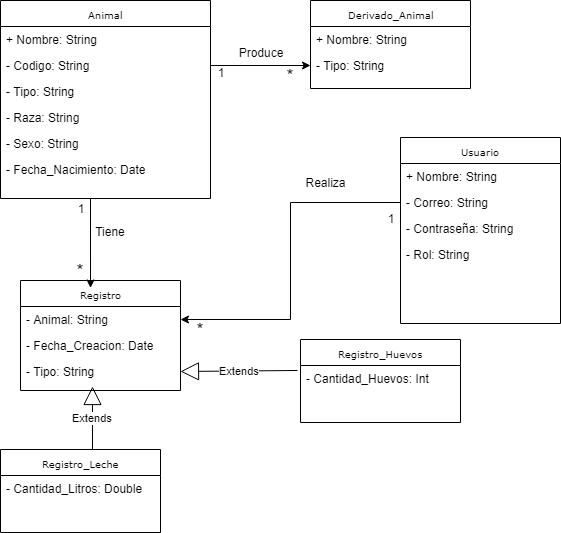

The diagram above was exported from draw.io. Its source (the exported page's mxGraphModel, read from the mxfile embedded in the PNG):
<mxGraphModel dx="868" dy="484" grid="1" gridSize="10" guides="1" tooltips="1" connect="1" arrows="1" fold="1" page="1" pageScale="1" pageWidth="850" pageHeight="1100" background="#ffffff" math="0" shadow="0">
  <root>
    <mxCell id="0" />
    <mxCell id="1" parent="0" />
    <mxCell id="17acba5748e5396b-2" value="Registro" style="swimlane;html=1;fontStyle=0;childLayout=stackLayout;horizontal=1;startSize=26;fillColor=none;horizontalStack=0;resizeParent=1;resizeLast=0;collapsible=1;marginBottom=0;swimlaneFillColor=#ffffff;rounded=0;shadow=0;comic=0;labelBackgroundColor=none;strokeColor=#000000;strokeWidth=1;fontFamily=Verdana;fontSize=10;fontColor=#000000;align=center;" parent="1" vertex="1">
      <mxGeometry x="100" y="314" width="160" height="110" as="geometry" />
    </mxCell>
    <mxCell id="17acba5748e5396b-3" value="- Animal: String" style="text;html=1;strokeColor=none;fillColor=none;align=left;verticalAlign=top;spacingLeft=4;spacingRight=4;whiteSpace=wrap;overflow=hidden;rotatable=0;points=[[0,0.5],[1,0.5]];portConstraint=eastwest;" parent="17acba5748e5396b-2" vertex="1">
      <mxGeometry y="26" width="160" height="26" as="geometry" />
    </mxCell>
    <mxCell id="17acba5748e5396b-4" value="- Fecha_Creacion: Date" style="text;html=1;strokeColor=none;fillColor=none;align=left;verticalAlign=top;spacingLeft=4;spacingRight=4;whiteSpace=wrap;overflow=hidden;rotatable=0;points=[[0,0.5],[1,0.5]];portConstraint=eastwest;" parent="17acba5748e5396b-2" vertex="1">
      <mxGeometry y="52" width="160" height="26" as="geometry" />
    </mxCell>
    <mxCell id="17acba5748e5396b-6" value="- Tipo: String" style="text;html=1;strokeColor=none;fillColor=none;align=left;verticalAlign=top;spacingLeft=4;spacingRight=4;whiteSpace=wrap;overflow=hidden;rotatable=0;points=[[0,0.5],[1,0.5]];portConstraint=eastwest;" parent="17acba5748e5396b-2" vertex="1">
      <mxGeometry y="78" width="160" height="26" as="geometry" />
    </mxCell>
    <mxCell id="17acba5748e5396b-20" value="Animal" style="swimlane;html=1;fontStyle=0;childLayout=stackLayout;horizontal=1;startSize=26;fillColor=none;horizontalStack=0;resizeParent=1;resizeLast=0;collapsible=1;marginBottom=0;swimlaneFillColor=#ffffff;rounded=0;shadow=0;comic=0;labelBackgroundColor=none;strokeColor=#000000;strokeWidth=1;fontFamily=Verdana;fontSize=10;fontColor=#000000;align=center;" parent="1" vertex="1">
      <mxGeometry x="80" y="34" width="210" height="198" as="geometry">
        <mxRectangle x="300" y="42" width="70" height="26" as="alternateBounds" />
      </mxGeometry>
    </mxCell>
    <mxCell id="17acba5748e5396b-21" value="+ Nombre: String" style="text;html=1;strokeColor=none;fillColor=none;align=left;verticalAlign=top;spacingLeft=4;spacingRight=4;whiteSpace=wrap;overflow=hidden;rotatable=0;points=[[0,0.5],[1,0.5]];portConstraint=eastwest;" parent="17acba5748e5396b-20" vertex="1">
      <mxGeometry y="26" width="210" height="26" as="geometry" />
    </mxCell>
    <mxCell id="17acba5748e5396b-24" value="- Codigo: String" style="text;html=1;strokeColor=none;fillColor=none;align=left;verticalAlign=top;spacingLeft=4;spacingRight=4;whiteSpace=wrap;overflow=hidden;rotatable=0;points=[[0,0.5],[1,0.5]];portConstraint=eastwest;" parent="17acba5748e5396b-20" vertex="1">
      <mxGeometry y="52" width="210" height="26" as="geometry" />
    </mxCell>
    <mxCell id="17acba5748e5396b-26" value="- Tipo: String" style="text;html=1;strokeColor=none;fillColor=none;align=left;verticalAlign=top;spacingLeft=4;spacingRight=4;whiteSpace=wrap;overflow=hidden;rotatable=0;points=[[0,0.5],[1,0.5]];portConstraint=eastwest;fontStyle=0" parent="17acba5748e5396b-20" vertex="1">
      <mxGeometry y="78" width="210" height="26" as="geometry" />
    </mxCell>
    <mxCell id="PA6a7DiTL22kpYQ4Q1c--4" value="- Raza: String" style="text;html=1;strokeColor=none;fillColor=none;align=left;verticalAlign=top;spacingLeft=4;spacingRight=4;whiteSpace=wrap;overflow=hidden;rotatable=0;points=[[0,0.5],[1,0.5]];portConstraint=eastwest;fontStyle=0" parent="17acba5748e5396b-20" vertex="1">
      <mxGeometry y="104" width="210" height="26" as="geometry" />
    </mxCell>
    <mxCell id="PA6a7DiTL22kpYQ4Q1c--3" value="- Sexo: String&amp;nbsp;" style="text;html=1;strokeColor=none;fillColor=none;align=left;verticalAlign=top;spacingLeft=4;spacingRight=4;whiteSpace=wrap;overflow=hidden;rotatable=0;points=[[0,0.5],[1,0.5]];portConstraint=eastwest;fontStyle=0" parent="17acba5748e5396b-20" vertex="1">
      <mxGeometry y="130" width="210" height="26" as="geometry" />
    </mxCell>
    <mxCell id="PA6a7DiTL22kpYQ4Q1c--5" value="- Fecha_Nacimiento: Date" style="text;html=1;strokeColor=none;fillColor=none;align=left;verticalAlign=top;spacingLeft=4;spacingRight=4;whiteSpace=wrap;overflow=hidden;rotatable=0;points=[[0,0.5],[1,0.5]];portConstraint=eastwest;fontStyle=0" parent="17acba5748e5396b-20" vertex="1">
      <mxGeometry y="156" width="210" height="26" as="geometry" />
    </mxCell>
    <mxCell id="17acba5748e5396b-44" value="Registro_Leche" style="swimlane;html=1;fontStyle=0;childLayout=stackLayout;horizontal=1;startSize=26;fillColor=none;horizontalStack=0;resizeParent=1;resizeLast=0;collapsible=1;marginBottom=0;swimlaneFillColor=#ffffff;rounded=0;shadow=0;comic=0;labelBackgroundColor=none;strokeColor=#000000;strokeWidth=1;fontFamily=Verdana;fontSize=10;fontColor=#000000;align=center;" parent="1" vertex="1">
      <mxGeometry x="80" y="483" width="160" height="83" as="geometry" />
    </mxCell>
    <mxCell id="17acba5748e5396b-45" value="- Cantidad_Litros: Double" style="text;html=1;strokeColor=none;fillColor=none;align=left;verticalAlign=top;spacingLeft=4;spacingRight=4;whiteSpace=wrap;overflow=hidden;rotatable=0;points=[[0,0.5],[1,0.5]];portConstraint=eastwest;" parent="17acba5748e5396b-44" vertex="1">
      <mxGeometry y="26" width="160" height="26" as="geometry" />
    </mxCell>
    <mxCell id="5d2195bd80daf111-1" value="Usuario" style="swimlane;html=1;fontStyle=0;childLayout=stackLayout;horizontal=1;startSize=26;fillColor=none;horizontalStack=0;resizeParent=1;resizeLast=0;collapsible=1;marginBottom=0;swimlaneFillColor=#ffffff;rounded=0;shadow=0;comic=0;labelBackgroundColor=none;strokeColor=#000000;strokeWidth=1;fontFamily=Verdana;fontSize=10;fontColor=#000000;align=center;" parent="1" vertex="1">
      <mxGeometry x="480" y="171" width="160" height="186" as="geometry" />
    </mxCell>
    <mxCell id="5d2195bd80daf111-2" value="+ Nombre: String" style="text;html=1;strokeColor=none;fillColor=none;align=left;verticalAlign=top;spacingLeft=4;spacingRight=4;whiteSpace=wrap;overflow=hidden;rotatable=0;points=[[0,0.5],[1,0.5]];portConstraint=eastwest;" parent="5d2195bd80daf111-1" vertex="1">
      <mxGeometry y="26" width="160" height="26" as="geometry" />
    </mxCell>
    <mxCell id="5d2195bd80daf111-3" value="- Correo: String" style="text;html=1;strokeColor=none;fillColor=none;align=left;verticalAlign=top;spacingLeft=4;spacingRight=4;whiteSpace=wrap;overflow=hidden;rotatable=0;points=[[0,0.5],[1,0.5]];portConstraint=eastwest;" parent="5d2195bd80daf111-1" vertex="1">
      <mxGeometry y="52" width="160" height="26" as="geometry" />
    </mxCell>
    <mxCell id="5d2195bd80daf111-4" value="- Contraseña: String" style="text;html=1;strokeColor=none;fillColor=none;align=left;verticalAlign=top;spacingLeft=4;spacingRight=4;whiteSpace=wrap;overflow=hidden;rotatable=0;points=[[0,0.5],[1,0.5]];portConstraint=eastwest;" parent="5d2195bd80daf111-1" vertex="1">
      <mxGeometry y="78" width="160" height="26" as="geometry" />
    </mxCell>
    <mxCell id="PA6a7DiTL22kpYQ4Q1c--10" value="- Rol: String" style="text;html=1;strokeColor=none;fillColor=none;align=left;verticalAlign=top;spacingLeft=4;spacingRight=4;whiteSpace=wrap;overflow=hidden;rotatable=0;points=[[0,0.5],[1,0.5]];portConstraint=eastwest;" parent="5d2195bd80daf111-1" vertex="1">
      <mxGeometry y="104" width="160" height="26" as="geometry" />
    </mxCell>
    <mxCell id="5d2195bd80daf111-5" value="Derivado_Animal" style="swimlane;html=1;fontStyle=0;childLayout=stackLayout;horizontal=1;startSize=26;fillColor=none;horizontalStack=0;resizeParent=1;resizeLast=0;collapsible=1;marginBottom=0;swimlaneFillColor=#ffffff;rounded=0;shadow=0;comic=0;labelBackgroundColor=none;strokeColor=#000000;strokeWidth=1;fontFamily=Verdana;fontSize=10;fontColor=#000000;align=center;" parent="1" vertex="1">
      <mxGeometry x="390" y="34" width="160" height="88" as="geometry" />
    </mxCell>
    <mxCell id="5d2195bd80daf111-6" value="+ Nombre: String" style="text;html=1;strokeColor=none;fillColor=none;align=left;verticalAlign=top;spacingLeft=4;spacingRight=4;whiteSpace=wrap;overflow=hidden;rotatable=0;points=[[0,0.5],[1,0.5]];portConstraint=eastwest;" parent="5d2195bd80daf111-5" vertex="1">
      <mxGeometry y="26" width="160" height="26" as="geometry" />
    </mxCell>
    <mxCell id="5d2195bd80daf111-7" value="- Tipo: String" style="text;html=1;strokeColor=none;fillColor=none;align=left;verticalAlign=top;spacingLeft=4;spacingRight=4;whiteSpace=wrap;overflow=hidden;rotatable=0;points=[[0,0.5],[1,0.5]];portConstraint=eastwest;" parent="5d2195bd80daf111-5" vertex="1">
      <mxGeometry y="52" width="160" height="26" as="geometry" />
    </mxCell>
    <mxCell id="PA6a7DiTL22kpYQ4Q1c--6" value="Registro_Huevos" style="swimlane;html=1;fontStyle=0;childLayout=stackLayout;horizontal=1;startSize=26;fillColor=none;horizontalStack=0;resizeParent=1;resizeLast=0;collapsible=1;marginBottom=0;swimlaneFillColor=#ffffff;rounded=0;shadow=0;comic=0;labelBackgroundColor=none;strokeColor=#000000;strokeWidth=1;fontFamily=Verdana;fontSize=10;fontColor=#000000;align=center;" parent="1" vertex="1">
      <mxGeometry x="380" y="373" width="160" height="83" as="geometry" />
    </mxCell>
    <mxCell id="PA6a7DiTL22kpYQ4Q1c--7" value="- Cantidad_Huevos: Int" style="text;html=1;strokeColor=none;fillColor=none;align=left;verticalAlign=top;spacingLeft=4;spacingRight=4;whiteSpace=wrap;overflow=hidden;rotatable=0;points=[[0,0.5],[1,0.5]];portConstraint=eastwest;" parent="PA6a7DiTL22kpYQ4Q1c--6" vertex="1">
      <mxGeometry y="26" width="160" height="26" as="geometry" />
    </mxCell>
    <mxCell id="PA6a7DiTL22kpYQ4Q1c--16" value="1" style="text;html=1;strokeColor=none;fillColor=none;align=center;verticalAlign=middle;whiteSpace=wrap;rounded=0;" parent="1" vertex="1">
      <mxGeometry x="140" y="232" width="40" height="20" as="geometry" />
    </mxCell>
    <mxCell id="PA6a7DiTL22kpYQ4Q1c--18" value="" style="endArrow=classic;html=1;entryX=0.438;entryY=-0.027;entryDx=0;entryDy=0;entryPerimeter=0;exitX=0.75;exitY=0;exitDx=0;exitDy=0;" parent="1" source="PA6a7DiTL22kpYQ4Q1c--16" edge="1">
      <mxGeometry width="50" height="50" relative="1" as="geometry">
        <mxPoint x="172.5" y="256" as="sourcePoint" />
        <mxPoint x="170.01999999999998" y="321.46000000000004" as="targetPoint" />
      </mxGeometry>
    </mxCell>
    <mxCell id="PA6a7DiTL22kpYQ4Q1c--19" value="&lt;font style=&quot;font-size: 18px&quot;&gt;*&lt;/font&gt;" style="text;html=1;strokeColor=none;fillColor=none;align=center;verticalAlign=middle;whiteSpace=wrap;rounded=0;" parent="1" vertex="1">
      <mxGeometry x="140" y="294" width="40" height="20" as="geometry" />
    </mxCell>
    <mxCell id="PA6a7DiTL22kpYQ4Q1c--21" style="edgeStyle=orthogonalEdgeStyle;rounded=0;orthogonalLoop=1;jettySize=auto;html=1;" parent="1" source="17acba5748e5396b-24" target="5d2195bd80daf111-7" edge="1">
      <mxGeometry relative="1" as="geometry" />
    </mxCell>
    <mxCell id="PA6a7DiTL22kpYQ4Q1c--24" value="1" style="text;html=1;strokeColor=none;fillColor=none;align=center;verticalAlign=middle;whiteSpace=wrap;rounded=0;" parent="1" vertex="1">
      <mxGeometry x="280" y="96" width="40" height="20" as="geometry" />
    </mxCell>
    <mxCell id="PA6a7DiTL22kpYQ4Q1c--25" value="&lt;font style=&quot;font-size: 18px&quot;&gt;*&lt;/font&gt;" style="text;html=1;strokeColor=none;fillColor=none;align=center;verticalAlign=middle;whiteSpace=wrap;rounded=0;" parent="1" vertex="1">
      <mxGeometry x="350" y="99" width="40" height="20" as="geometry" />
    </mxCell>
    <mxCell id="PA6a7DiTL22kpYQ4Q1c--27" value="Produce&lt;br&gt;" style="text;html=1;strokeColor=none;fillColor=none;align=center;verticalAlign=middle;whiteSpace=wrap;rounded=0;" parent="1" vertex="1">
      <mxGeometry x="320" y="76" width="40" height="20" as="geometry" />
    </mxCell>
    <mxCell id="PA6a7DiTL22kpYQ4Q1c--29" value="Tiene" style="text;html=1;strokeColor=none;fillColor=none;align=center;verticalAlign=middle;whiteSpace=wrap;rounded=0;" parent="1" vertex="1">
      <mxGeometry x="170" y="255" width="40" height="20" as="geometry" />
    </mxCell>
    <mxCell id="PA6a7DiTL22kpYQ4Q1c--32" value="Realiza" style="text;html=1;strokeColor=none;fillColor=none;align=center;verticalAlign=middle;whiteSpace=wrap;rounded=0;" parent="1" vertex="1">
      <mxGeometry x="385" y="195" width="40" height="42" as="geometry" />
    </mxCell>
    <mxCell id="8nHQzEGPE9qXKBPFPVw9-3" value="Extends" style="endArrow=block;endSize=16;endFill=0;html=1;exitX=0.575;exitY=0.006;exitDx=0;exitDy=0;exitPerimeter=0;" parent="1" source="17acba5748e5396b-44" edge="1">
      <mxGeometry width="160" relative="1" as="geometry">
        <mxPoint x="260" y="405" as="sourcePoint" />
        <mxPoint x="172" y="420" as="targetPoint" />
      </mxGeometry>
    </mxCell>
    <mxCell id="PA6a7DiTL22kpYQ4Q1c--36" style="edgeStyle=orthogonalEdgeStyle;rounded=0;orthogonalLoop=1;jettySize=auto;html=1;exitX=0;exitY=0.5;exitDx=0;exitDy=0;entryX=1;entryY=0.5;entryDx=0;entryDy=0;" parent="1" source="5d2195bd80daf111-3" target="17acba5748e5396b-3" edge="1">
      <mxGeometry relative="1" as="geometry" />
    </mxCell>
    <mxCell id="PA6a7DiTL22kpYQ4Q1c--37" value="1" style="text;html=1;strokeColor=none;fillColor=none;align=center;verticalAlign=middle;whiteSpace=wrap;rounded=0;" parent="1" vertex="1">
      <mxGeometry x="450" y="242" width="40" height="20" as="geometry" />
    </mxCell>
    <mxCell id="PA6a7DiTL22kpYQ4Q1c--38" value="&lt;font style=&quot;font-size: 18px&quot;&gt;*&lt;/font&gt;" style="text;html=1;strokeColor=none;fillColor=none;align=center;verticalAlign=middle;whiteSpace=wrap;rounded=0;" parent="1" vertex="1">
      <mxGeometry x="260" y="353" width="40" height="20" as="geometry" />
    </mxCell>
    <mxCell id="PA6a7DiTL22kpYQ4Q1c--39" value="Extends" style="endArrow=block;endSize=16;endFill=0;html=1;exitX=-0.019;exitY=0.192;exitDx=0;exitDy=0;exitPerimeter=0;" parent="1" source="PA6a7DiTL22kpYQ4Q1c--7" edge="1">
      <mxGeometry width="160" relative="1" as="geometry">
        <mxPoint x="239" y="468.49800000000005" as="sourcePoint" />
        <mxPoint x="260" y="405" as="targetPoint" />
      </mxGeometry>
    </mxCell>
  </root>
</mxGraphModel>